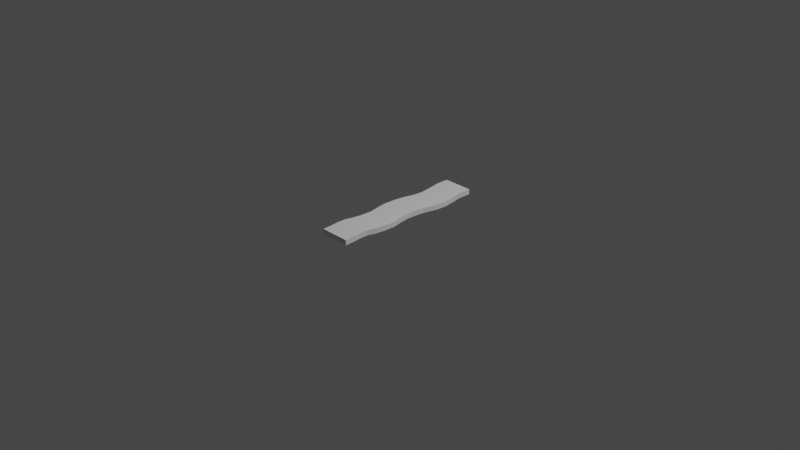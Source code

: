 # Source: riv_r_straight.blend  (saved by Blender 2.83.18; exported with 4.5.12 LTS)
import bpy
from mathutils import Matrix  # noqa: F401  (used for matrix-valued properties, if any)

bpy.ops.wm.read_factory_settings(use_empty=True)
scene = bpy.context.scene
scene.name = 'Scene'

# ---- collections
col_collection = bpy.data.collections.new('Collection'); scene.collection.children.link(col_collection)

# ---- world
world_world = bpy.data.worlds.new('World'); scene.world = world_world
world_world.use_nodes = True; world_world.node_tree.nodes.clear()
_N = world_world.node_tree.nodes; _L = world_world.node_tree.links
n0 = _N.new('ShaderNodeOutputWorld'); n0.name = 'World Output'; n0.location = (300, 300)
n1 = _N.new('ShaderNodeBackground'); n1.name = 'Background'; n1.location = (10, 300)
n1.inputs[0].default_value = (0.05088, 0.05088, 0.05088, 1.0)
_L.new(n1.outputs[0], n0.inputs[0])
n0.is_active_output = True
world_world.color = (0.05088, 0.05088, 0.05088)
world_world.use_sun_shadow = False
world_world.sun_shadow_jitter_overblur = 0.0

# ---- cameras
cam_camera = bpy.data.cameras.new('Camera')
cam_camera.clip_end = 100.0
cam_camera.ortho_scale = 7.314

# ---- lights
light_light = bpy.data.lights.new('Light', 'POINT')
light_light.transmission_factor = 0.0
light_light.energy = 1000.0
light_light.shadow_soft_size = 0.1
light_light.shadow_maximum_resolution = 0.006
light_light.use_absolute_resolution = True

# ---- meshes
me_plane_001 = bpy.data.meshes.new('Plane.001')
me_plane_001.from_pydata([(-0.35, 0.8017, 0.02767), (0.35, 0.8017, 0.02767), (-0.3083, 0.6803, 0.02767), (0.3916, 0.6803, 0.02767), (-0.2639, 0.5159, 0.02767), (0.436, 0.5159, 0.02767), (-0.2795, 0.3867, 0.02767), (0.4205, 0.3867, 0.02767), (-0.3484, 0.2436, 0.02767), (0.3516, 0.2436, 0.02767), (-0.3774, 0.1393, 0.02767), (0.3225, 0.1393, 0.02767), (-0.3892, -0.02086, 0.02767), (0.3107, -0.02086, 0.02767), (-0.3506, -0.1682, 0.02767), (0.3493, -0.1682, 0.02767), (-0.3018, -0.2868, 0.02767), (0.3982, -0.2868, 0.02767), (-0.3079, -0.4249, 0.02767), (0.392, -0.4249, 0.02767), (-0.3417, -0.5442, 0.02767), (0.3583, -0.5442, 0.02767), (-0.3908, -0.6439, 0.02767), (0.3092, -0.6439, 0.02767), (-0.3917, -0.7529, 0.02767), (0.3082, -0.7529, 0.02767), (-0.3706, -0.8494, 0.02767), (0.3293, -0.8494, 0.02767), (0.0, -4.926e-09, 0.07538), (0.35, 0.9714, 0.02767), (0.35, 0.9714, 0.07538), (-0.35, 0.8017, 0.07538), (-0.35, 0.9714, 0.02767), (-0.35, 0.9714, 0.07538), (0.35, 0.8017, 0.07538), (-0.3083, 0.6803, 0.07538), (0.3916, 0.6803, 0.07538), (0.436, 0.5159, 0.07538), (-0.2639, 0.5159, 0.07538), (0.4251, 0.4251, 0.07538), (0.4205, 0.3867, 0.07538), (-0.2795, 0.3867, 0.07538), (0.3516, 0.2436, 0.07538), (-0.3143, 0.3143, 0.07538), (-0.3484, 0.2436, 0.07538), (0.3225, 0.1393, 0.07538), (-0.3774, 0.1393, 0.07538), (0.3107, -0.02086, 0.07538), (0.3122, -4.926e-09, 0.07538), (-0.3877, -4.926e-09, 0.07538), (-0.3892, -0.02086, 0.07538), (0.3982, -0.2868, 0.07538), (0.3493, -0.1682, 0.07538), (-0.3506, -0.1682, 0.07538), (-0.3025, -0.3025, 0.07538), (-0.3018, -0.2868, 0.07538), (-0.3079, -0.4249, 0.07538), (0.392, -0.4249, 0.07538), (0.3934, -0.3934, 0.07538), (-0.3417, -0.5442, 0.07538), (0.3583, -0.5442, 0.07538), (-0.3908, -0.6439, 0.07538), (0.3092, -0.6439, 0.07538), (-0.3917, -0.7529, 0.07538), (0.3293, -0.8494, 0.07538), (0.3082, -0.7529, 0.07538), (-0.3706, -0.8494, 0.07538), (0.3436, -0.9714, 0.02767), (0.3436, -0.9714, 0.07538), (-0.3564, -0.9714, 0.02767), (-0.3564, -0.9714, 0.07538)], [], [(0, 31, 33, 32), (3, 36, 37, 5), (1, 34, 36, 3), (0, 1, 3, 2), (4, 5, 7, 6), (2, 3, 5, 4), (5, 37, 39, 40, 7), (8, 9, 11, 10), (7, 40, 42, 9), (6, 7, 9, 8), (10, 11, 13, 12), (9, 42, 45, 11), (11, 45, 48, 47, 13), (14, 15, 17, 16), (13, 47, 52, 15), (12, 13, 15, 14), (15, 52, 51, 17), (17, 51, 58, 57, 19), (16, 17, 19, 18), (20, 21, 23, 22), (19, 57, 60, 21), (18, 19, 21, 20), (21, 60, 62, 23), (25, 65, 64, 27), (23, 62, 65, 25), (22, 23, 25, 24), (26, 27, 67, 69), (24, 25, 27, 26), (27, 64, 68, 67), (68, 64, 65, 62, 60, 57, 58, 28, 54, 56, 59, 61, 63, 66, 70), (35, 31, 0, 2), (61, 59, 20, 22), (56, 54, 55, 16, 18), (53, 50, 12, 14), (32, 29, 1, 0), (41, 38, 4, 6), (63, 61, 22, 24), (43, 44, 46, 49, 28), (48, 45, 42, 40, 39, 28), (58, 51, 52, 47, 48, 28), (33, 31, 35, 38, 41, 43, 28, 39, 37, 36, 34, 30), (69, 70, 66, 26), (59, 56, 18, 20), (29, 30, 34, 1), (38, 35, 2, 4), (66, 63, 24, 26), (70, 69, 67, 68), (55, 53, 14, 16), (49, 50, 53, 55, 54, 28), (44, 43, 41, 6, 8), (46, 44, 8, 10), (30, 29, 32, 33), (50, 49, 46, 10, 12)])
_uv = me_plane_001.uv_layers.new(name='UVMap')
_uv.uv.foreach_set('vector', [0.375, 0.0, 0.4162, 0.0, 0.4162, 0.2175, 0.375, 0.2175, 0.375, 0.75, 0.4162, 0.75, 0.4162, 0.75, 0.375, 0.75, 0.375, 0.75, 0.4162, 0.75, 0.4162, 0.75, 0.375, 0.75, 0.125, 0.75, 0.375, 0.75, 0.375, 0.75, 0.125, 0.75, 0.125, 0.75, 0.375, 0.75, 0.375, 0.75, 0.125, 0.75, 0.125, 0.75, 0.375, 0.75, 0.375, 0.75, 0.125, 0.75, 0.375, 0.75, 0.4162, 0.75, 0.4162, 0.75, 0.4162, 0.75, 0.375, 0.75, 0.125, 0.75, 0.375, 0.75, 0.375, 0.75, 0.125, 0.75, 0.375, 0.75, 0.4162, 0.75, 0.4162, 0.75, 0.375, 0.75, 0.125, 0.75, 0.375, 0.75, 0.375, 0.75, 0.125, 0.75, 0.125, 0.75, 0.375, 0.75, 0.375, 0.75, 0.125, 0.75, 0.375, 0.75, 0.4162, 0.75, 0.4162, 0.75, 0.375, 0.75, 0.375, 0.75, 0.4162, 0.75, 0.4162, 0.75, 0.4162, 0.75, 0.375, 0.75, 0.125, 0.75, 0.375, 0.75, 0.375, 0.75, 0.125, 0.75, 0.375, 0.75, 0.4162, 0.75, 0.4162, 0.75, 0.375, 0.75, 0.125, 0.75, 0.375, 0.75, 0.375, 0.75, 0.125, 0.75, 0.375, 0.75, 0.4162, 0.75, 0.4162, 0.75, 0.375, 0.75, 0.375, 0.75, 0.4162, 0.75, 0.4162, 0.75, 0.4162, 0.75, 0.375, 0.75, 0.125, 0.75, 0.375, 0.75, 0.375, 0.75, 0.125, 0.75, 0.125, 0.75, 0.375, 0.75, 0.375, 0.75, 0.125, 0.75, 0.375, 0.75, 0.4162, 0.75, 0.4162, 0.75, 0.375, 0.75, 0.125, 0.75, 0.375, 0.75, 0.375, 0.75, 0.125, 0.75, 0.375, 0.75, 0.4162, 0.75, 0.4162, 0.75, 0.375, 0.75, 0.375, 0.75, 0.4162, 0.75, 0.4162, 0.75, 0.375, 0.75, 0.375, 0.75, 0.4162, 0.75, 0.4162, 0.75, 0.375, 0.75, 0.125, 0.75, 0.375, 0.75, 0.375, 0.75, 0.125, 0.75, 0.125, 0.75, 0.375, 0.75, 0.375, 0.75, 0.125, 0.75, 0.125, 0.75, 0.375, 0.75, 0.375, 0.75, 0.125, 0.75, 0.375, 0.75, 0.4162, 0.75, 0.4162, 0.75, 0.375, 0.75, 1.0, 0.0, 0.9372, 0.0628, 0.8875, 0.1125, 0.8315, 0.1685, 0.7801, 0.2199, 0.7187, 0.2813, 0.7025, 0.2975, 0.5, 0.5, 0.6557, 0.3443, 0.7187, 0.2813, 0.7801, 0.2199, 0.8315, 0.1685, 0.8875, 0.1125, 0.9372, 0.0628, 1.0, 0.0, 0.4162, 0.0, 0.4162, 0.0, 0.375, 0.0, 0.375, 0.0, 0.4162, 0.0, 0.4162, 0.0, 0.375, 0.0, 0.375, 0.0, 0.4162, 0.0, 0.4162, 0.0, 0.4162, 0.0, 0.375, 0.0, 0.375, 0.0, 0.4162, 0.0, 0.4162, 0.0, 0.375, 0.0, 0.375, 0.0, 0.125, 0.5325, 0.375, 0.5325, 0.375, 0.75, 0.125, 0.75, 0.4162, 0.0, 0.4162, 0.0, 0.375, 0.0, 0.375, 0.0, 0.4162, 0.0, 0.4162, 0.0, 0.375, 0.0, 0.375, 0.0, 0.3382, 0.5, 0.3477, 0.5, 0.367, 0.5, 0.4002, 0.5, 0.5, 0.5, 0.5804, 0.5804, 0.6188, 0.6188, 0.6532, 0.6532, 0.7077, 0.7077, 0.7188, 0.7188, 0.5, 0.5, 0.7025, 0.5, 0.6763, 0.5, 0.6332, 0.5, 0.5853, 0.5, 0.5804, 0.5, 0.5, 0.5, 0.0, 1.0, 0.08735, 0.9126, 0.1498, 0.8502, 0.2345, 0.7655, 0.301, 0.699, 0.3382, 0.6618, 0.5, 0.5, 0.2812, 0.7188, 0.2345, 0.7655, 0.1498, 0.8502, 0.08735, 0.9126, 0.0, 1.0, 0.375, 0.0, 0.4162, 0.0, 0.4162, 0.0, 0.375, 0.0, 0.4162, 0.0, 0.4162, 0.0, 0.375, 0.0, 0.375, 0.0, 0.375, 0.5325, 0.4162, 0.5325, 0.4162, 0.75, 0.375, 0.75, 0.4162, 0.0, 0.4162, 0.0, 0.375, 0.0, 0.375, 0.0, 0.4162, 0.0, 0.4162, 0.0, 0.375, 0.0, 0.375, 0.0, 1.0, 0.0, 1.0, 0.0, 1.0, 0.0, 1.0, 0.0, 0.4162, 0.0, 0.4162, 0.0, 0.375, 0.0, 0.375, 0.0, 0.4002, 0.4002, 0.3945, 0.3945, 0.3665, 0.3665, 0.3485, 0.3485, 0.3443, 0.3443, 0.5, 0.5, 0.4162, 0.0, 0.4162, 0.0, 0.4162, 0.0, 0.375, 0.0, 0.375, 0.0, 0.4162, 0.0, 0.4162, 0.0, 0.375, 0.0, 0.375, 0.0, 0.0, 1.0, 0.0, 1.0, 0.0, 1.0, 0.0, 1.0, 0.4162, 0.0, 0.4162, 0.0, 0.4162, 0.0, 0.375, 0.0, 0.375, 0.0])
me_plane_001.use_remesh_fix_poles = True
me_plane_001.use_remesh_preserve_attributes = False
me_plane_001.use_mirror_vertex_groups = False
me_plane_001.update()

# ---- objects
ob_light = bpy.data.objects.new('Light', light_light)
ob_camera = bpy.data.objects.new('Camera', cam_camera)
ob_plane_001 = bpy.data.objects.new('Plane.001', me_plane_001)

# ---- transforms, parenting, visibility, modifiers, constraints
ob_light.location = (4.076, 1.005, 5.904)
ob_light.rotation_euler = (0.6503, 0.05522, 1.866)
ob_light.lock_rotations_4d = False
ob_light.empty_display_type = 'ARROWS'
ob_light.color = (0.0, 0.0, 0.0, 0.0)
ob_light.lineart.crease_threshold = 0.0
ob_camera.location = (7.359, -6.926, 4.958)
ob_camera.rotation_euler = (1.109, 0.0, 0.8149)
ob_camera.lock_rotations_4d = False
ob_camera.empty_display_type = 'ARROWS'
ob_camera.color = (0.0, 0.0, 0.0, 0.0)
ob_camera.display_type = 'WIRE'
ob_camera.lineart.crease_threshold = 0.0
ob_plane_001.location = (0.0, 0.0, 0.02737)
ob_plane_001.scale = (0.4712, 0.8747, 1.173)
ob_plane_001.lineart.crease_threshold = 0.0

# ---- collection membership
col_collection.objects.link(ob_light)
col_collection.objects.link(ob_camera)
col_collection.objects.link(ob_plane_001)

# ---- scene / render settings (as saved in the file)
scene.camera = ob_camera
scene.frame_start = 1; scene.frame_end = 250; scene.frame_set(1)
scene.render.engine = 'BLENDER_EEVEE_NEXT'
scene.cycles.use_denoising = False
scene.cycles.samples = 128
scene.cycles.sampling_pattern = 'TABULATED_SOBOL'
scene.cycles.use_adaptive_sampling = False
scene.cycles.use_light_tree = False
scene.view_settings.view_transform = 'Filmic'
bpy.context.view_layer.update()
